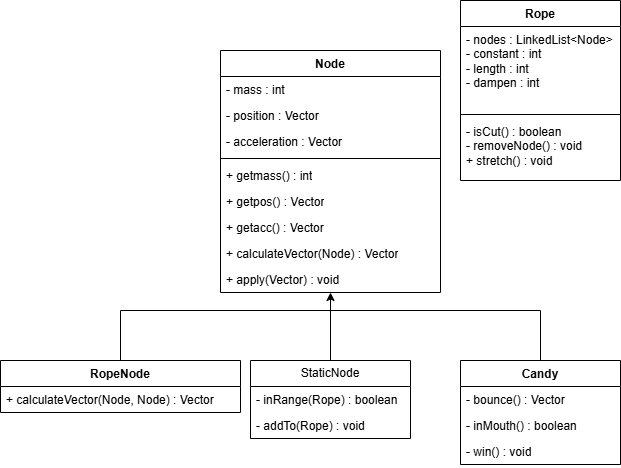

The diagram above was exported from draw.io. Its source (the exported page's mxGraphModel, read from the mxfile embedded in the PNG):
<mxGraphModel dx="946" dy="621" grid="1" gridSize="10" guides="1" tooltips="1" connect="1" arrows="1" fold="1" page="1" pageScale="1" pageWidth="850" pageHeight="1100" math="0" shadow="0">
  <root>
    <mxCell id="0" />
    <mxCell id="1" parent="0" />
    <mxCell id="x1PSj7vyXXmHz40nqf-4-51" value="Node" style="swimlane;fontStyle=1;align=center;verticalAlign=top;childLayout=stackLayout;horizontal=1;startSize=26;horizontalStack=0;resizeParent=1;resizeParentMax=0;resizeLast=0;collapsible=1;marginBottom=0;whiteSpace=wrap;html=1;" vertex="1" parent="1">
      <mxGeometry x="310" y="200" width="220" height="242" as="geometry" />
    </mxCell>
    <mxCell id="x1PSj7vyXXmHz40nqf-4-122" value="- mass : int&lt;div&gt;&lt;br&gt;&lt;/div&gt;" style="text;strokeColor=none;fillColor=none;align=left;verticalAlign=top;spacingLeft=4;spacingRight=4;overflow=hidden;rotatable=0;points=[[0,0.5],[1,0.5]];portConstraint=eastwest;whiteSpace=wrap;html=1;" vertex="1" parent="x1PSj7vyXXmHz40nqf-4-51">
      <mxGeometry y="26" width="220" height="26" as="geometry" />
    </mxCell>
    <mxCell id="x1PSj7vyXXmHz40nqf-4-124" value="&lt;div&gt;- position : Vector&lt;/div&gt;" style="text;strokeColor=none;fillColor=none;align=left;verticalAlign=top;spacingLeft=4;spacingRight=4;overflow=hidden;rotatable=0;points=[[0,0.5],[1,0.5]];portConstraint=eastwest;whiteSpace=wrap;html=1;" vertex="1" parent="x1PSj7vyXXmHz40nqf-4-51">
      <mxGeometry y="52" width="220" height="26" as="geometry" />
    </mxCell>
    <mxCell id="x1PSj7vyXXmHz40nqf-4-123" value="- acceleration : Vector" style="text;strokeColor=none;fillColor=none;align=left;verticalAlign=top;spacingLeft=4;spacingRight=4;overflow=hidden;rotatable=0;points=[[0,0.5],[1,0.5]];portConstraint=eastwest;whiteSpace=wrap;html=1;" vertex="1" parent="x1PSj7vyXXmHz40nqf-4-51">
      <mxGeometry y="78" width="220" height="26" as="geometry" />
    </mxCell>
    <mxCell id="x1PSj7vyXXmHz40nqf-4-53" value="" style="line;strokeWidth=1;fillColor=none;align=left;verticalAlign=middle;spacingTop=-1;spacingLeft=3;spacingRight=3;rotatable=0;labelPosition=right;points=[];portConstraint=eastwest;strokeColor=inherit;" vertex="1" parent="x1PSj7vyXXmHz40nqf-4-51">
      <mxGeometry y="104" width="220" height="8" as="geometry" />
    </mxCell>
    <mxCell id="x1PSj7vyXXmHz40nqf-4-125" value="&lt;div&gt;+ getmass() : int&lt;/div&gt;&lt;div&gt;&lt;br&gt;&lt;/div&gt;" style="text;strokeColor=none;fillColor=none;align=left;verticalAlign=top;spacingLeft=4;spacingRight=4;overflow=hidden;rotatable=0;points=[[0,0.5],[1,0.5]];portConstraint=eastwest;whiteSpace=wrap;html=1;" vertex="1" parent="x1PSj7vyXXmHz40nqf-4-51">
      <mxGeometry y="112" width="220" height="26" as="geometry" />
    </mxCell>
    <mxCell id="x1PSj7vyXXmHz40nqf-4-126" value="&lt;div&gt;&lt;span style=&quot;background-color: transparent; color: light-dark(rgb(0, 0, 0), rgb(255, 255, 255));&quot;&gt;+ getpos() : Vector&lt;/span&gt;&lt;/div&gt;" style="text;strokeColor=none;fillColor=none;align=left;verticalAlign=top;spacingLeft=4;spacingRight=4;overflow=hidden;rotatable=0;points=[[0,0.5],[1,0.5]];portConstraint=eastwest;whiteSpace=wrap;html=1;" vertex="1" parent="x1PSj7vyXXmHz40nqf-4-51">
      <mxGeometry y="138" width="220" height="26" as="geometry" />
    </mxCell>
    <mxCell id="x1PSj7vyXXmHz40nqf-4-128" value="&lt;div&gt;&lt;span style=&quot;background-color: transparent; color: light-dark(rgb(0, 0, 0), rgb(255, 255, 255));&quot;&gt;+ getacc() : Vector&lt;/span&gt;&lt;/div&gt;" style="text;strokeColor=none;fillColor=none;align=left;verticalAlign=top;spacingLeft=4;spacingRight=4;overflow=hidden;rotatable=0;points=[[0,0.5],[1,0.5]];portConstraint=eastwest;whiteSpace=wrap;html=1;" vertex="1" parent="x1PSj7vyXXmHz40nqf-4-51">
      <mxGeometry y="164" width="220" height="26" as="geometry" />
    </mxCell>
    <mxCell id="x1PSj7vyXXmHz40nqf-4-130" value="&lt;div&gt;&lt;span style=&quot;background-color: transparent; color: light-dark(rgb(0, 0, 0), rgb(255, 255, 255));&quot;&gt;+ calculateVector(Node) : Vector&lt;/span&gt;&lt;/div&gt;" style="text;strokeColor=none;fillColor=none;align=left;verticalAlign=top;spacingLeft=4;spacingRight=4;overflow=hidden;rotatable=0;points=[[0,0.5],[1,0.5]];portConstraint=eastwest;whiteSpace=wrap;html=1;" vertex="1" parent="x1PSj7vyXXmHz40nqf-4-51">
      <mxGeometry y="190" width="220" height="26" as="geometry" />
    </mxCell>
    <mxCell id="x1PSj7vyXXmHz40nqf-4-129" value="+ apply(Vector) : void" style="text;strokeColor=none;fillColor=none;align=left;verticalAlign=top;spacingLeft=4;spacingRight=4;overflow=hidden;rotatable=0;points=[[0,0.5],[1,0.5]];portConstraint=eastwest;whiteSpace=wrap;html=1;" vertex="1" parent="x1PSj7vyXXmHz40nqf-4-51">
      <mxGeometry y="216" width="220" height="26" as="geometry" />
    </mxCell>
    <mxCell id="x1PSj7vyXXmHz40nqf-4-59" value="Rope" style="swimlane;fontStyle=1;align=center;verticalAlign=top;childLayout=stackLayout;horizontal=1;startSize=26;horizontalStack=0;resizeParent=1;resizeParentMax=0;resizeLast=0;collapsible=1;marginBottom=0;whiteSpace=wrap;html=1;" vertex="1" parent="1">
      <mxGeometry x="550" y="150" width="160" height="180" as="geometry" />
    </mxCell>
    <mxCell id="x1PSj7vyXXmHz40nqf-4-60" value="- nodes : LinkedList&amp;lt;Node&amp;gt;&lt;div&gt;- constant : int&lt;/div&gt;&lt;div&gt;- length : int&lt;/div&gt;&lt;div&gt;- dampen : int&lt;/div&gt;" style="text;strokeColor=none;fillColor=none;align=left;verticalAlign=top;spacingLeft=4;spacingRight=4;overflow=hidden;rotatable=0;points=[[0,0.5],[1,0.5]];portConstraint=eastwest;whiteSpace=wrap;html=1;" vertex="1" parent="x1PSj7vyXXmHz40nqf-4-59">
      <mxGeometry y="26" width="160" height="84" as="geometry" />
    </mxCell>
    <mxCell id="x1PSj7vyXXmHz40nqf-4-61" value="" style="line;strokeWidth=1;fillColor=none;align=left;verticalAlign=middle;spacingTop=-1;spacingLeft=3;spacingRight=3;rotatable=0;labelPosition=right;points=[];portConstraint=eastwest;strokeColor=inherit;" vertex="1" parent="x1PSj7vyXXmHz40nqf-4-59">
      <mxGeometry y="110" width="160" height="8" as="geometry" />
    </mxCell>
    <mxCell id="x1PSj7vyXXmHz40nqf-4-62" value="&lt;div&gt;- isCut() : boolean&lt;/div&gt;&lt;div&gt;- removeNode() : void&lt;/div&gt;+ stretch() : void" style="text;strokeColor=none;fillColor=none;align=left;verticalAlign=top;spacingLeft=4;spacingRight=4;overflow=hidden;rotatable=0;points=[[0,0.5],[1,0.5]];portConstraint=eastwest;whiteSpace=wrap;html=1;" vertex="1" parent="x1PSj7vyXXmHz40nqf-4-59">
      <mxGeometry y="118" width="160" height="62" as="geometry" />
    </mxCell>
    <mxCell id="x1PSj7vyXXmHz40nqf-4-63" value="RopeNode" style="swimlane;fontStyle=1;align=center;verticalAlign=top;childLayout=stackLayout;horizontal=1;startSize=26;horizontalStack=0;resizeParent=1;resizeParentMax=0;resizeLast=0;collapsible=1;marginBottom=0;whiteSpace=wrap;html=1;" vertex="1" parent="1">
      <mxGeometry x="90" y="510" width="240" height="52" as="geometry">
        <mxRectangle x="20" y="540" width="100" height="30" as="alternateBounds" />
      </mxGeometry>
    </mxCell>
    <mxCell id="x1PSj7vyXXmHz40nqf-4-115" value="&lt;div&gt;&lt;span style=&quot;background-color: transparent; color: light-dark(rgb(0, 0, 0), rgb(255, 255, 255));&quot;&gt;+ calculateVector(Node, Node) : Vector&lt;/span&gt;&lt;/div&gt;" style="text;strokeColor=none;fillColor=none;align=left;verticalAlign=top;spacingLeft=4;spacingRight=4;overflow=hidden;rotatable=0;points=[[0,0.5],[1,0.5]];portConstraint=eastwest;whiteSpace=wrap;html=1;" vertex="1" parent="x1PSj7vyXXmHz40nqf-4-63">
      <mxGeometry y="26" width="240" height="26" as="geometry" />
    </mxCell>
    <mxCell id="x1PSj7vyXXmHz40nqf-4-101" style="edgeStyle=orthogonalEdgeStyle;rounded=0;orthogonalLoop=1;jettySize=auto;html=1;entryX=0.5;entryY=1;entryDx=0;entryDy=0;exitX=0.5;exitY=0;exitDx=0;exitDy=0;" edge="1" parent="1" source="x1PSj7vyXXmHz40nqf-4-107" target="x1PSj7vyXXmHz40nqf-4-51">
      <mxGeometry relative="1" as="geometry">
        <mxPoint x="420" y="510" as="sourcePoint" />
      </mxGeometry>
    </mxCell>
    <mxCell id="x1PSj7vyXXmHz40nqf-4-90" value="Candy" style="swimlane;fontStyle=1;align=center;verticalAlign=top;childLayout=stackLayout;horizontal=1;startSize=26;horizontalStack=0;resizeParent=1;resizeParentMax=0;resizeLast=0;collapsible=1;marginBottom=0;whiteSpace=wrap;html=1;" vertex="1" parent="1">
      <mxGeometry x="550" y="510" width="160" height="104" as="geometry" />
    </mxCell>
    <mxCell id="x1PSj7vyXXmHz40nqf-4-117" value="&lt;div&gt;- bounce() : Vector&lt;/div&gt;" style="text;strokeColor=none;fillColor=none;align=left;verticalAlign=top;spacingLeft=4;spacingRight=4;overflow=hidden;rotatable=0;points=[[0,0.5],[1,0.5]];portConstraint=eastwest;whiteSpace=wrap;html=1;" vertex="1" parent="x1PSj7vyXXmHz40nqf-4-90">
      <mxGeometry y="26" width="160" height="26" as="geometry" />
    </mxCell>
    <mxCell id="x1PSj7vyXXmHz40nqf-4-133" value="- inMouth() : boolean" style="text;strokeColor=none;fillColor=none;align=left;verticalAlign=top;spacingLeft=4;spacingRight=4;overflow=hidden;rotatable=0;points=[[0,0.5],[1,0.5]];portConstraint=eastwest;whiteSpace=wrap;html=1;" vertex="1" parent="x1PSj7vyXXmHz40nqf-4-90">
      <mxGeometry y="52" width="160" height="26" as="geometry" />
    </mxCell>
    <mxCell id="x1PSj7vyXXmHz40nqf-4-118" value="&lt;div&gt;&lt;span style=&quot;background-color: transparent; color: light-dark(rgb(0, 0, 0), rgb(255, 255, 255));&quot;&gt;- win() : void&lt;/span&gt;&lt;/div&gt;" style="text;strokeColor=none;fillColor=none;align=left;verticalAlign=top;spacingLeft=4;spacingRight=4;overflow=hidden;rotatable=0;points=[[0,0.5],[1,0.5]];portConstraint=eastwest;whiteSpace=wrap;html=1;" vertex="1" parent="x1PSj7vyXXmHz40nqf-4-90">
      <mxGeometry y="78" width="160" height="26" as="geometry" />
    </mxCell>
    <mxCell id="x1PSj7vyXXmHz40nqf-4-104" value="" style="endArrow=none;html=1;rounded=0;exitX=0.5;exitY=0;exitDx=0;exitDy=0;" edge="1" parent="1" source="x1PSj7vyXXmHz40nqf-4-90">
      <mxGeometry width="50" height="50" relative="1" as="geometry">
        <mxPoint x="610" y="490" as="sourcePoint" />
        <mxPoint x="420" y="460" as="targetPoint" />
        <Array as="points">
          <mxPoint x="630" y="460" />
        </Array>
      </mxGeometry>
    </mxCell>
    <mxCell id="x1PSj7vyXXmHz40nqf-4-105" value="" style="endArrow=none;html=1;rounded=0;exitX=0.5;exitY=0;exitDx=0;exitDy=0;" edge="1" parent="1" source="x1PSj7vyXXmHz40nqf-4-63">
      <mxGeometry width="50" height="50" relative="1" as="geometry">
        <mxPoint x="230" y="490" as="sourcePoint" />
        <mxPoint x="420" y="460" as="targetPoint" />
        <Array as="points">
          <mxPoint x="210" y="460" />
        </Array>
      </mxGeometry>
    </mxCell>
    <mxCell id="x1PSj7vyXXmHz40nqf-4-107" value="StaticNode" style="swimlane;fontStyle=0;childLayout=stackLayout;horizontal=1;startSize=26;fillColor=none;horizontalStack=0;resizeParent=1;resizeParentMax=0;resizeLast=0;collapsible=1;marginBottom=0;whiteSpace=wrap;html=1;" vertex="1" parent="1">
      <mxGeometry x="340" y="510" width="160" height="78" as="geometry" />
    </mxCell>
    <mxCell id="x1PSj7vyXXmHz40nqf-4-108" value="- inRange(Rope) : boolean" style="text;strokeColor=none;fillColor=none;align=left;verticalAlign=top;spacingLeft=4;spacingRight=4;overflow=hidden;rotatable=0;points=[[0,0.5],[1,0.5]];portConstraint=eastwest;whiteSpace=wrap;html=1;" vertex="1" parent="x1PSj7vyXXmHz40nqf-4-107">
      <mxGeometry y="26" width="160" height="26" as="geometry" />
    </mxCell>
    <mxCell id="x1PSj7vyXXmHz40nqf-4-109" value="- addTo(Rope) : void" style="text;strokeColor=none;fillColor=none;align=left;verticalAlign=top;spacingLeft=4;spacingRight=4;overflow=hidden;rotatable=0;points=[[0,0.5],[1,0.5]];portConstraint=eastwest;whiteSpace=wrap;html=1;" vertex="1" parent="x1PSj7vyXXmHz40nqf-4-107">
      <mxGeometry y="52" width="160" height="26" as="geometry" />
    </mxCell>
  </root>
</mxGraphModel>